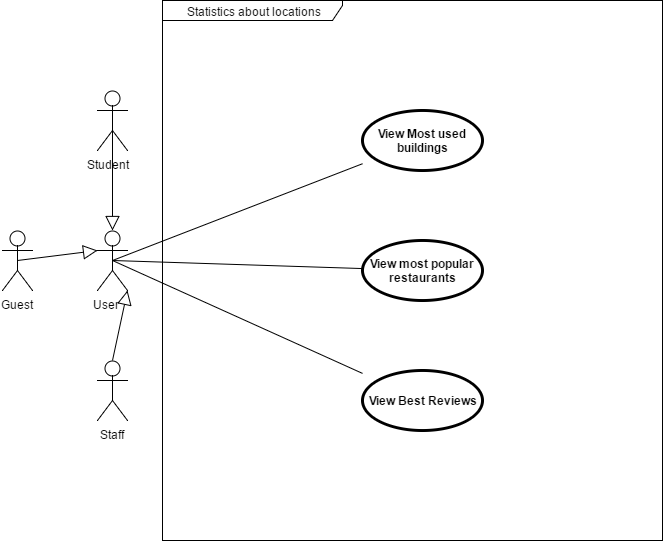

The diagram above was exported from draw.io. Its source (the exported page's mxGraphModel, read from the mxfile embedded in the PNG):
<mxGraphModel dx="1956" dy="1616" grid="1" gridSize="10" guides="1" tooltips="1" connect="1" arrows="1" fold="1" page="1" pageScale="1" pageWidth="850" pageHeight="1100" math="0" shadow="0">
  <root>
    <mxCell id="0" />
    <mxCell id="1" parent="0" />
    <mxCell id="26966a1f93924daa-1" value="Student &amp;nbsp;&amp;nbsp;" style="shape=umlActor;html=1;verticalLabelPosition=bottom;verticalAlign=top;align=center;" vertex="1" parent="1">
      <mxGeometry x="-5" y="40" width="30" height="60" as="geometry" />
    </mxCell>
    <mxCell id="26966a1f93924daa-2" style="edgeStyle=orthogonalEdgeStyle;rounded=0;html=1;exitX=0.75;exitY=0.1;exitPerimeter=0;entryX=0.75;entryY=0.1;entryPerimeter=0;jettySize=auto;orthogonalLoop=1;" edge="1" parent="1" source="26966a1f93924daa-1" target="26966a1f93924daa-1">
      <mxGeometry x="17.16666666666697" y="45.66666666666697" as="geometry" />
    </mxCell>
    <mxCell id="26966a1f93924daa-3" style="edgeStyle=orthogonalEdgeStyle;rounded=0;html=1;exitX=0;exitY=0.3333333333333333;exitPerimeter=0;entryX=0;entryY=0.3333333333333333;entryPerimeter=0;jettySize=auto;orthogonalLoop=1;" edge="1" parent="1" source="26966a1f93924daa-1" target="26966a1f93924daa-1">
      <mxGeometry x="-5.33333333333303" y="59.833333333333485" as="geometry" />
    </mxCell>
    <mxCell id="26966a1f93924daa-4" value="Staff" style="shape=umlActor;html=1;verticalLabelPosition=bottom;verticalAlign=top;align=center;" vertex="1" parent="1">
      <mxGeometry x="-5" y="310" width="30" height="60" as="geometry" />
    </mxCell>
    <mxCell id="26966a1f93924daa-5" value="User &amp;nbsp; &amp;nbsp;" style="shape=umlActor;html=1;verticalLabelPosition=bottom;verticalAlign=top;align=center;" vertex="1" parent="1">
      <mxGeometry x="-5" y="180" width="30" height="60" as="geometry" />
    </mxCell>
    <mxCell id="26966a1f93924daa-6" value="Guest" style="shape=umlActor;html=1;verticalLabelPosition=bottom;verticalAlign=top;align=center;" vertex="1" parent="1">
      <mxGeometry x="-100" y="180" width="30" height="60" as="geometry" />
    </mxCell>
    <mxCell id="26966a1f93924daa-7" style="edgeStyle=orthogonalEdgeStyle;rounded=0;html=1;exitX=0.5;exitY=0.5;exitPerimeter=0;entryX=0.5;entryY=0.5;entryPerimeter=0;jettySize=auto;orthogonalLoop=1;" edge="1" parent="1" source="26966a1f93924daa-5" target="26966a1f93924daa-5">
      <mxGeometry x="9.66666666666697" y="209.83333333333348" as="geometry" />
    </mxCell>
    <mxCell id="26966a1f93924daa-8" style="edgeStyle=orthogonalEdgeStyle;rounded=0;html=1;exitX=0.25;exitY=0.1;exitPerimeter=0;entryX=0.25;entryY=0.1;entryPerimeter=0;jettySize=auto;orthogonalLoop=1;" edge="1" parent="1" source="26966a1f93924daa-4" target="26966a1f93924daa-4">
      <mxGeometry x="2.16666666666697" y="315.66666666666697" as="geometry" />
    </mxCell>
    <mxCell id="26966a1f93924daa-9" style="edgeStyle=orthogonalEdgeStyle;rounded=0;html=1;exitX=0.5;exitY=0.5;exitPerimeter=0;entryX=0.5;entryY=0.5;entryPerimeter=0;jettySize=auto;orthogonalLoop=1;" edge="1" parent="1" source="26966a1f93924daa-1" target="26966a1f93924daa-1">
      <mxGeometry x="9.66666666666697" y="69.83333333333348" as="geometry" />
    </mxCell>
    <mxCell id="26966a1f93924daa-10" value="" style="edgeStyle=none;html=1;endArrow=block;endFill=0;endSize=12;verticalAlign=bottom;entryX=0.5;entryY=0;entryPerimeter=0;exitX=0.5;exitY=0.5;exitPerimeter=0;" edge="1" parent="1" source="26966a1f93924daa-1" target="26966a1f93924daa-5">
      <mxGeometry x="9.66666666666697" y="69.83333333333348" width="160" as="geometry">
        <mxPoint x="-170" y="120" as="sourcePoint" />
        <mxPoint x="-10" y="120" as="targetPoint" />
      </mxGeometry>
    </mxCell>
    <mxCell id="26966a1f93924daa-11" value="" style="edgeStyle=none;html=1;endArrow=block;endFill=0;endSize=12;verticalAlign=bottom;entryX=0;entryY=0.3333333333333333;entryPerimeter=0;exitX=0.5;exitY=0.5;exitPerimeter=0;" edge="1" parent="1" source="26966a1f93924daa-6" target="26966a1f93924daa-5">
      <mxGeometry x="-85.33333333333303" y="199.83333333333348" width="160" as="geometry">
        <mxPoint x="-150" y="300" as="sourcePoint" />
        <mxPoint x="-50" y="330" as="targetPoint" />
      </mxGeometry>
    </mxCell>
    <mxCell id="26966a1f93924daa-12" value="" style="edgeStyle=none;html=1;endArrow=block;endFill=0;endSize=12;verticalAlign=bottom;entryX=1;entryY=1;entryPerimeter=0;exitX=0.5;exitY=0;exitPerimeter=0;" edge="1" parent="1" source="26966a1f93924daa-4" target="26966a1f93924daa-5">
      <mxGeometry x="9.66666666666697" y="239.83333333333348" width="160" as="geometry">
        <mxPoint x="-280" y="300" as="sourcePoint" />
        <mxPoint x="-120" y="300" as="targetPoint" />
      </mxGeometry>
    </mxCell>
    <mxCell id="26966a1f93924daa-13" style="edgeStyle=orthogonalEdgeStyle;rounded=0;html=1;exitX=1;exitY=1;exitPerimeter=0;entryX=1;entryY=1;entryPerimeter=0;jettySize=auto;orthogonalLoop=1;" edge="1" parent="1" source="26966a1f93924daa-1" target="26966a1f93924daa-1">
      <mxGeometry x="24.66666666666697" y="99.83333333333348" as="geometry" />
    </mxCell>
    <mxCell id="26966a1f93924daa-14" style="edgeStyle=orthogonalEdgeStyle;rounded=0;html=1;exitX=0.5;exitY=0.5;exitPerimeter=0;entryX=0.5;entryY=0.5;entryPerimeter=0;jettySize=auto;orthogonalLoop=1;" edge="1" parent="1" source="26966a1f93924daa-1" target="26966a1f93924daa-1">
      <mxGeometry x="9.66666666666697" y="69.83333333333348" as="geometry" />
    </mxCell>
    <mxCell id="26966a1f93924daa-15" style="edgeStyle=orthogonalEdgeStyle;rounded=0;html=1;exitX=0.5;exitY=0.5;exitPerimeter=0;entryX=0.5;entryY=0.5;entryPerimeter=0;jettySize=auto;orthogonalLoop=1;" edge="1" parent="1" source="26966a1f93924daa-1" target="26966a1f93924daa-1">
      <mxGeometry x="9.66666666666697" y="69.83333333333348" as="geometry" />
    </mxCell>
    <mxCell id="26966a1f93924daa-16" value="Statistics about locations" style="shape=umlFrame;whiteSpace=wrap;html=1;width=180;height=20;" vertex="1" parent="1">
      <mxGeometry x="60" y="-50" width="500" height="540" as="geometry" />
    </mxCell>
    <mxCell id="26966a1f93924daa-17" value="View Most used buildings" style="shape=ellipse;html=1;strokeWidth=3;fontStyle=1;whiteSpace=wrap;align=center;" vertex="1" parent="1">
      <mxGeometry x="260" y="60" width="120" height="60" as="geometry" />
    </mxCell>
    <mxCell id="26966a1f93924daa-18" value="View most popular restaurants" style="shape=ellipse;html=1;strokeWidth=3;fontStyle=1;whiteSpace=wrap;align=center;" vertex="1" parent="1">
      <mxGeometry x="260" y="190" width="120" height="60" as="geometry" />
    </mxCell>
    <mxCell id="26966a1f93924daa-19" value="View Best Reviews" style="shape=ellipse;html=1;strokeWidth=3;fontStyle=1;whiteSpace=wrap;align=center;" vertex="1" parent="1">
      <mxGeometry x="260" y="320" width="120" height="60" as="geometry" />
    </mxCell>
    <mxCell id="26966a1f93924daa-20" value="" style="edgeStyle=none;html=1;endArrow=none;verticalAlign=bottom;exitX=0.5;exitY=0.5;exitPerimeter=0;" edge="1" parent="1" source="26966a1f93924daa-5" target="26966a1f93924daa-17">
      <mxGeometry width="160" relative="1" as="geometry">
        <mxPoint x="70" y="210" as="sourcePoint" />
        <mxPoint x="230" y="210" as="targetPoint" />
      </mxGeometry>
    </mxCell>
    <mxCell id="26966a1f93924daa-21" value="" style="edgeStyle=none;html=1;endArrow=none;verticalAlign=bottom;exitX=0.5;exitY=0.5;exitPerimeter=0;" edge="1" parent="1" source="26966a1f93924daa-5" target="26966a1f93924daa-18">
      <mxGeometry x="80" y="220" width="160" as="geometry">
        <mxPoint x="80" y="220" as="sourcePoint" />
        <mxPoint x="240" y="220" as="targetPoint" />
      </mxGeometry>
    </mxCell>
    <mxCell id="26966a1f93924daa-22" value="" style="edgeStyle=none;html=1;endArrow=none;verticalAlign=bottom;exitX=0.5;exitY=0.5;exitPerimeter=0;" edge="1" parent="1" source="26966a1f93924daa-5" target="26966a1f93924daa-19">
      <mxGeometry x="90" y="230" width="160" as="geometry">
        <mxPoint x="90" y="230" as="sourcePoint" />
        <mxPoint x="250" y="230" as="targetPoint" />
      </mxGeometry>
    </mxCell>
  </root>
</mxGraphModel>